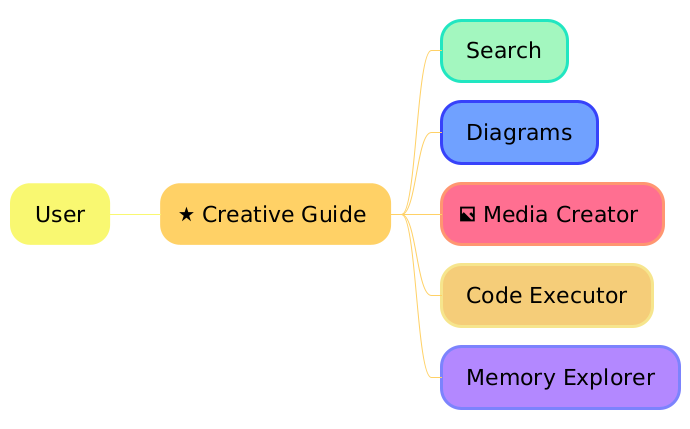

The diagram above was rendered by PlantUML. Its source (embedded in the PNG):
@startmindmap
<style>
mindmapDiagram {
  node {
    FontSize 22
    Padding 18
    Margin 10
    LineThickness 3.0
    RoundCorner 40
  }
  .user { BackgroundColor #f9f871; LineColor #f9f871; }
  .guide { BackgroundColor #ffd166; LineColor #ffd166; }
  .search { BackgroundColor #a3f7bf; LineColor #21e6c1; }
  .diagrams { BackgroundColor #70a1ff; LineColor #3742fa; }
  .media { BackgroundColor #ff6f91; LineColor #ff9671; }
  .code { BackgroundColor #f5cd79; LineColor #f6e58d; }
  .memory { BackgroundColor #b388ff; LineColor #7c83fd; }
}
</style>
* <&user> User <<user>>
** <&star> Creative Guide <<guide>>
*** <&search> Search <<search>>
*** <&diagram> Diagrams <<diagrams>>
*** <&image> Media Creator <<media>>
*** <&gear> Code Executor <<code>>
*** <&database> Memory Explorer <<memory>>
@endmindmap